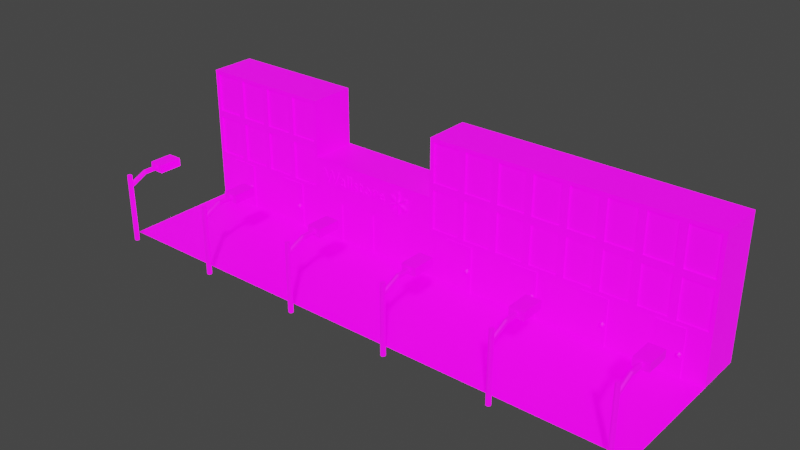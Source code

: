 # Source: Street.blend  (saved by Blender 3.2.14; exported with 4.5.12 LTS)
import bpy
from mathutils import Matrix  # noqa: F401  (used for matrix-valued properties, if any)

bpy.ops.wm.read_factory_settings(use_empty=True)
scene = bpy.context.scene
scene.name = 'Scene'

# ---- collections
col_collection = bpy.data.collections.new('Collection'); scene.collection.children.link(col_collection)

# ---- images (referenced by path relative to the original .blend; pixels are not part of the script)
import os
ASSET_DIR = os.environ.get("B2B_ASSET_DIR", "")  # directory of the original .blend (textures are referenced by path, not embedded)
HERE = os.path.dirname(os.path.abspath(__file__))  # packed textures are extracted next to this script under _unpacked/

def load_image(name, relpath, width, height, colorspace="sRGB"):
    """Load a texture the original file referenced (path relative to the .blend, or extracted next to this script)."""
    p = next((c for c in (os.path.join(HERE, relpath), os.path.join(ASSET_DIR, relpath)) if relpath and os.path.exists(c)), "")
    if p:
        img = bpy.data.images.load(p, check_existing=True)
        img.name = name
    else:  # same state as the original file: an image datablock whose file is absent (Cycles renders it pink)
        img = bpy.data.images.new(name, width, height)
        img.source = "FILE"
        img.filepath = "//" + (relpath or name)
    img.colorspace_settings.name = colorspace
    return img
img_buildings = load_image('Buildings', 'Buildings.png', 1024, 1024, 'sRGB')
img_buildings_e = load_image('Buildings_E', 'Buildings_E.png', 1024, 1024, 'sRGB')

# ---- materials (node trees are filled in below, after node groups)
mat_buildings = bpy.data.materials.new('Buildings')
mat_buildings.use_transparent_shadow = False

# ---- material node trees
mat_buildings.use_nodes = True; mat_buildings.node_tree.nodes.clear()
_N = mat_buildings.node_tree.nodes; _L = mat_buildings.node_tree.links
n0 = _N.new('ShaderNodeBsdfPrincipled'); n0.name = 'Principled BSDF'; n0.location = (10, 300)
n0.distribution = 'GGX'
n0.subsurface_method = 'RANDOM_WALK_SKIN'
n0.inputs[3].default_value = 1.45
n0.inputs[28].default_value = 1.0
n1 = _N.new('ShaderNodeOutputMaterial'); n1.name = 'Material Output'; n1.location = (300, 300)
n2 = _N.new('ShaderNodeTexImage'); n2.name = 'Image Texture'; n2.location = (-280, 275)
n2.image = img_buildings
n2.interpolation = 'Closest'
n3 = _N.new('ShaderNodeTexImage'); n3.name = 'Image Texture.001'; n3.location = (-280, -200)
n3.image = img_buildings_e
_L.new(n0.outputs[0], n1.inputs[0])
_L.new(n2.outputs[0], n0.inputs[0])
_L.new(n3.outputs[0], n0.inputs[27])
n1.is_active_output = True

# ---- world
world_world = bpy.data.worlds.new('World'); scene.world = world_world
world_world.use_nodes = True; world_world.node_tree.nodes.clear()
_N = world_world.node_tree.nodes; _L = world_world.node_tree.links
n0 = _N.new('ShaderNodeOutputWorld'); n0.name = 'World Output'; n0.location = (300, 300)
n1 = _N.new('ShaderNodeBackground'); n1.name = 'Background'; n1.location = (10, 300)
n1.inputs[0].default_value = (0.05088, 0.05088, 0.05088, 1.0)
_L.new(n1.outputs[0], n0.inputs[0])
n0.is_active_output = True
world_world.color = (0.05088, 0.05088, 0.05088)
world_world.use_sun_shadow = False
world_world.sun_shadow_jitter_overblur = 0.0

# ---- meshes
me_cube = bpy.data.meshes.new('Cube')
me_cube.from_pydata([(1.152e-07, 9.0, 0.0), (1.152e-07, 9.0, 12.0), (6.0, 9.0, 0.0), (6.0, 9.0, 12.0), (-5.96e-08, 5.0, 0.0), (-5.96e-08, 5.0, 12.0), (6.0, 5.0, 0.0), (6.0, 5.0, 12.0), (1.152e-07, 9.0, 4.0), (1.152e-07, 9.0, 8.0), (6.0, 9.0, 8.0), (6.0, 9.0, 4.0), (6.0, 5.0, 8.0), (6.0, 5.0, 4.0), (-5.96e-08, 5.0, 8.0), (-5.96e-08, 5.0, 4.0), (3.0, 9.0, 12.0), (3.0, 5.0, 12.0), (3.0, 5.0, 8.0), (2.69, 5.0, 8.31), (2.69, 5.0, 11.69), (0.3102, 5.0, 11.69), (0.3102, 5.0, 8.31), (2.69, 5.0, 4.31), (2.69, 5.0, 7.69), (0.3102, 5.0, 7.69), (0.3102, 5.0, 4.31), (5.69, 5.0, 4.31), (5.69, 5.0, 7.69), (3.31, 5.0, 7.69), (3.31, 5.0, 4.31), (5.69, 5.0, 8.31), (5.69, 5.0, 11.69), (3.31, 5.0, 11.69), (3.31, 5.0, 8.31), (2.69, 5.168, 11.69), (2.69, 5.168, 8.31), (0.3102, 5.168, 8.31), (0.3102, 5.168, 11.69), (2.69, 5.168, 7.69), (2.69, 5.168, 4.31), (0.3102, 5.168, 4.31), (0.3102, 5.168, 7.69), (5.69, 5.168, 7.69), (5.69, 5.168, 4.31), (3.31, 5.168, 4.31), (3.31, 5.168, 7.69), (5.69, 5.168, 11.69), (5.69, 5.168, 8.31), (3.31, 5.168, 8.31), (3.31, 5.168, 11.69), (4.146, 5.0, 0.0), (1.854, 5.0, 0.0), (1.854, 5.0, 4.0), (4.146, 5.0, 4.0), (3.31, 5.0, 4.31), (3.0, 5.0, 5.146), (2.69, 5.0, 4.31), (4.146, 4.889, 0.0), (1.854, 4.889, 0.0), (1.854, 4.889, 4.0), (4.146, 4.889, 4.0), (3.9, 4.8, 1.669), (3.778, 4.633, 1.797), (3.703, 4.864, 1.797), (3.9, 5.007, 1.797), (4.097, 4.864, 1.797), (4.022, 4.633, 1.797), (3.703, 4.736, 2.003), (3.778, 4.967, 2.003), (4.022, 4.967, 2.003), (4.097, 4.736, 2.003), (3.9, 4.593, 2.003), (3.9, 4.8, 2.131)], [], [(10, 3, 7, 12), (26, 23, 40, 41), (14, 5, 1, 9), (52, 53, 15, 4), (17, 16, 1, 5), (4, 15, 8, 0), (15, 14, 9, 8), (15, 53, 57, 23, 26), (27, 28, 43, 44), (2, 11, 13, 6), (11, 10, 12, 13), (22, 19, 36, 37), (7, 3, 16, 17), (6, 13, 54, 51), (23, 24, 39, 40), (18, 17, 20, 19), (17, 5, 21, 20), (5, 14, 22, 21), (14, 18, 19, 22), (18, 14, 25, 24), (14, 15, 26, 25), (18, 56, 55, 30, 29), (13, 12, 28, 27), (12, 18, 29, 28), (55, 54, 13, 27, 30), (57, 56, 18, 24, 23), (12, 7, 32, 31), (7, 17, 33, 32), (17, 18, 34, 33), (18, 12, 31, 34), (36, 35, 38, 37), (40, 39, 42, 41), (44, 43, 46, 45), (48, 47, 50, 49), (31, 32, 47, 48), (20, 21, 38, 35), (30, 27, 44, 45), (24, 25, 42, 39), (34, 31, 48, 49), (21, 22, 37, 38), (28, 29, 46, 43), (25, 26, 41, 42), (32, 33, 50, 47), (29, 30, 45, 46), (33, 34, 49, 50), (19, 20, 35, 36), (53, 54, 55, 56, 57), (54, 53, 60, 61), (60, 59, 58, 61), (51, 54, 61, 58), (52, 51, 58, 59), (53, 52, 59, 60), (62, 63, 64), (63, 62, 67), (62, 64, 65), (62, 65, 66), (62, 66, 67), (63, 67, 72), (64, 63, 68), (65, 64, 69), (66, 65, 70), (67, 66, 71), (63, 72, 68), (64, 68, 69), (65, 69, 70), (66, 70, 71), (67, 71, 72), (68, 72, 73), (69, 68, 73), (70, 69, 73), (71, 70, 73), (72, 71, 73)])
_uv = me_cube.uv_layers.new(name='UVMap')
_uv.uv.foreach_set('vector', [0.2221, 0.1333, 0.2221, 0.1828, 0.1725, 0.1828, 0.1725, 0.1333, 0.1106, 0.1828, 0.1106, 0.2123, 0.1085, 0.2123, 0.1085, 0.1828, 0.0981, 0.1333, 0.0981, 0.1828, 0.04851, 0.1828, 0.04851, 0.1333, 0.1211, 0.03409, 0.1211, 0.08367, 0.0981, 0.08367, 0.0981, 0.03409, 0.0981, 0.22, 0.04851, 0.22, 0.04851, 0.1828, 0.0981, 0.1828, 0.0981, 0.03409, 0.0981, 0.08367, 0.04851, 0.08367, 0.04851, 0.03409, 0.0981, 0.08367, 0.0981, 0.1333, 0.04851, 0.1333, 0.04851, 0.08367, 0.0981, 0.08367, 0.1211, 0.08367, 0.1314, 0.08751, 0.1314, 0.08751, 0.1019, 0.08751, 0.2241, 0.07598, 0.2241, 0.1179, 0.2221, 0.1179, 0.2221, 0.07598, 0.2221, 0.03409, 0.2221, 0.08367, 0.1725, 0.08367, 0.1725, 0.03409, 0.2221, 0.08367, 0.2221, 0.1333, 0.1725, 0.1333, 0.1725, 0.08367, 0.1085, 0.1828, 0.1085, 0.2123, 0.1064, 0.2123, 0.1064, 0.1828, 0.0981, 0.2572, 0.04851, 0.2572, 0.04851, 0.22, 0.0981, 0.22, 0.1725, 0.03409, 0.1725, 0.08367, 0.1495, 0.08367, 0.1495, 0.03409, 0.2241, 0.1598, 0.2241, 0.2017, 0.2221, 0.2017, 0.2221, 0.1598, 0.1353, 0.1333, 0.1353, 0.1828, 0.1314, 0.179, 0.1314, 0.1371, 0.1353, 0.1828, 0.0981, 0.1828, 0.1019, 0.179, 0.1314, 0.179, 0.0981, 0.1828, 0.0981, 0.1333, 0.1019, 0.1371, 0.1019, 0.179, 0.0981, 0.1333, 0.1353, 0.1333, 0.1314, 0.1371, 0.1019, 0.1371, 0.1353, 0.1333, 0.0981, 0.1333, 0.1019, 0.1294, 0.1314, 0.1294, 0.0981, 0.1333, 0.0981, 0.08367, 0.1019, 0.08751, 0.1019, 0.1294, 0.1353, 0.1333, 0.1353, 0.09787, 0.1391, 0.08751, 0.1391, 0.08751, 0.1391, 0.1294, 0.1725, 0.08367, 0.1725, 0.1333, 0.1686, 0.1294, 0.1686, 0.08751, 0.1725, 0.1333, 0.1353, 0.1333, 0.1391, 0.1294, 0.1686, 0.1294, 0.1391, 0.08751, 0.1495, 0.08367, 0.1725, 0.08367, 0.1686, 0.08751, 0.1391, 0.08751, 0.1314, 0.08751, 0.1353, 0.09787, 0.1353, 0.1333, 0.1314, 0.1294, 0.1314, 0.08751, 0.1725, 0.1333, 0.1725, 0.1828, 0.1686, 0.179, 0.1686, 0.1371, 0.1725, 0.1828, 0.1353, 0.1828, 0.1391, 0.179, 0.1686, 0.179, 0.1353, 0.1828, 0.1353, 0.1333, 0.1391, 0.1371, 0.1391, 0.179, 0.1353, 0.1333, 0.1725, 0.1333, 0.1686, 0.1371, 0.1391, 0.1371, 0.285, 0.3737, 0.33, 0.3737, 0.33, 0.437, 0.285, 0.437, 0.2317, 0.3737, 0.2767, 0.3737, 0.2767, 0.437, 0.2317, 0.437, 0.2317, 0.2937, 0.2767, 0.2937, 0.2767, 0.3571, 0.2317, 0.3571, 0.285, 0.2937, 0.33, 0.2937, 0.33, 0.3571, 0.285, 0.3571, 0.2262, 0.03409, 0.2262, 0.07598, 0.2241, 0.07598, 0.2241, 0.03409, 0.1023, 0.1828, 0.1023, 0.2123, 0.1002, 0.2123, 0.1002, 0.1828, 0.1126, 0.1828, 0.1126, 0.2123, 0.1106, 0.2123, 0.1106, 0.1828, 0.1002, 0.1828, 0.1002, 0.2123, 0.0981, 0.2123, 0.0981, 0.1828, 0.1147, 0.1828, 0.1147, 0.2123, 0.1126, 0.2123, 0.1126, 0.1828, 0.2241, 0.2017, 0.2241, 0.1598, 0.2262, 0.1598, 0.2262, 0.2017, 0.1043, 0.1828, 0.1043, 0.2123, 0.1023, 0.2123, 0.1023, 0.1828, 0.2241, 0.1179, 0.2241, 0.07598, 0.2262, 0.07598, 0.2262, 0.1179, 0.1064, 0.1828, 0.1064, 0.2123, 0.1043, 0.2123, 0.1043, 0.1828, 0.2221, 0.1598, 0.2221, 0.1179, 0.2241, 0.1179, 0.2241, 0.1598, 0.2221, 0.07598, 0.2221, 0.03409, 0.2241, 0.03409, 0.2241, 0.07598, 0.2262, 0.1179, 0.2262, 0.1598, 0.2241, 0.1598, 0.2241, 0.1179, 0.1211, 0.08367, 0.1495, 0.08367, 0.1391, 0.08751, 0.1353, 0.09787, 0.1314, 0.08751, 0.1527, 0.3756, 0.1527, 0.2899, 0.1569, 0.2899, 0.1569, 0.3756, 0.05465, 0.4394, 0.05465, 0.2899, 0.1403, 0.2899, 0.1403, 0.4394, 0.1444, 0.2899, 0.1444, 0.4394, 0.1403, 0.4394, 0.1403, 0.2899, 0.1486, 0.3756, 0.1486, 0.2899, 0.1527, 0.2899, 0.1527, 0.3756, 0.1444, 0.4394, 0.1444, 0.2899, 0.1486, 0.2899, 0.1486, 0.4394, 0.326, 0.03526, 0.3371, 0.05438, 0.315, 0.05438, 0.3371, 0.05438, 0.3481, 0.03526, 0.3591, 0.05438, 0.4143, 0.03526, 0.4254, 0.05438, 0.4033, 0.05438, 0.3922, 0.03526, 0.4033, 0.05438, 0.3812, 0.05438, 0.3702, 0.03526, 0.3812, 0.05438, 0.3591, 0.05438, 0.3371, 0.05438, 0.3591, 0.05438, 0.3481, 0.07349, 0.315, 0.05438, 0.3371, 0.05438, 0.326, 0.07349, 0.4033, 0.05438, 0.4254, 0.05438, 0.4143, 0.07349, 0.3812, 0.05438, 0.4033, 0.05438, 0.3922, 0.07349, 0.3591, 0.05438, 0.3812, 0.05438, 0.3702, 0.07349, 0.3371, 0.05438, 0.3481, 0.07349, 0.326, 0.07349, 0.315, 0.05438, 0.326, 0.07349, 0.304, 0.07349, 0.4033, 0.05438, 0.4143, 0.07349, 0.3922, 0.07349, 0.3812, 0.05438, 0.3922, 0.07349, 0.3702, 0.07349, 0.3591, 0.05438, 0.3702, 0.07349, 0.3481, 0.07349, 0.326, 0.07349, 0.3481, 0.07349, 0.3371, 0.09261, 0.304, 0.07349, 0.326, 0.07349, 0.315, 0.09261, 0.3922, 0.07349, 0.4143, 0.07349, 0.4033, 0.09261, 0.3702, 0.07349, 0.3922, 0.07349, 0.3812, 0.09261, 0.3481, 0.07349, 0.3702, 0.07349, 0.3591, 0.09261])
me_cube.materials.append(mat_buildings)
me_cube.update()
me_cube_003 = bpy.data.meshes.new('Cube.003')
me_cube_003.from_pydata([(-12.0, 5.0, 0.0), (-12.0, 5.0, 7.0), (-12.0, 9.0, 0.0), (-12.0, 9.0, 7.0), (0.0, 5.0, 0.0), (0.0, 5.0, 7.0), (0.0, 9.0, 7.0), (-12.0, 5.0, 3.5), (-12.0, 9.0, 3.5), (0.0, 5.0, 3.5), (-8.0, 9.0, 7.0), (-4.0, 9.0, 7.0), (-4.0, 5.0, 7.0), (-8.0, 5.0, 7.0), (-6.081, 5.0, 0.0), (-9.344, 5.0, 0.0), (-2.656, 5.0, 0.0), (-5.919, 5.0, 0.0), (-5.919, 5.0, 3.5), (-2.656, 5.0, 3.5), (-4.0, 5.0, 5.419), (-9.344, 5.0, 3.5), (-6.081, 5.0, 3.5), (-8.0, 5.0, 5.419), (-6.081, 5.096, 0.0), (-9.344, 5.096, 0.0), (-2.656, 5.096, 0.0), (-5.919, 5.096, 0.0), (-5.919, 5.096, 3.5), (-2.656, 5.096, 3.5), (-9.344, 5.096, 3.5), (-6.081, 5.096, 3.5)], [], [(7, 1, 3, 8), (9, 5, 12, 20, 19), (10, 3, 1, 13), (0, 7, 8, 2), (15, 21, 7, 0), (6, 11, 12, 5), (11, 10, 13, 12), (17, 18, 22, 14), (4, 9, 19, 16), (18, 20, 12, 13, 23, 22), (21, 23, 13, 1, 7), (18, 19, 20), (21, 22, 23), (21, 15, 25, 30), (19, 18, 28, 29), (28, 27, 26, 29), (30, 25, 24, 31), (18, 17, 27, 28), (15, 14, 24, 25), (22, 21, 30, 31), (14, 22, 31, 24), (17, 16, 26, 27), (16, 19, 29, 26)])
_uv = me_cube_003.uv_layers.new(name='UVMap')
_uv.uv.foreach_set('vector', [0.2523, 0.84, 0.2523, 0.8857, 0.2, 0.8857, 0.2, 0.84, 0.1021, 0.951, 0.05633, 0.951, 0.05633, 0.8988, 0.07699, 0.8988, 0.1021, 0.9163, 0.2, 0.8988, 0.2, 0.951, 0.1478, 0.951, 0.1478, 0.8988, 0.2523, 0.7943, 0.2523, 0.84, 0.2, 0.84, 0.2, 0.7943, 0.1478, 0.829, 0.1021, 0.829, 0.1021, 0.7943, 0.1478, 0.7943, 0.2, 0.7943, 0.2, 0.8465, 0.1478, 0.8465, 0.1478, 0.7943, 0.2, 0.8465, 0.2, 0.8988, 0.1478, 0.8988, 0.1478, 0.8465, 0.1478, 0.8737, 0.1021, 0.8737, 0.1021, 0.8716, 0.1478, 0.8716, 0.1478, 0.951, 0.1021, 0.951, 0.1021, 0.9163, 0.1478, 0.9163, 0.1021, 0.8737, 0.07699, 0.8988, 0.05633, 0.8988, 0.05633, 0.8465, 0.07699, 0.8465, 0.1021, 0.8716, 0.1021, 0.829, 0.07699, 0.8465, 0.05633, 0.8465, 0.05633, 0.7943, 0.1021, 0.7943, 0.1021, 0.8737, 0.1021, 0.9163, 0.07699, 0.8988, 0.1021, 0.829, 0.1021, 0.8716, 0.07699, 0.8465, 0.2, 0.9314, 0.2, 0.8857, 0.2013, 0.8857, 0.2013, 0.9314, 0.205, 0.9283, 0.205, 0.8857, 0.2063, 0.8857, 0.2063, 0.9283, 0.4043, 0.8792, 0.2793, 0.8792, 0.2793, 0.7992, 0.4043, 0.7992, 0.4043, 0.9625, 0.2793, 0.9625, 0.2793, 0.8826, 0.4043, 0.8826, 0.2025, 0.9314, 0.2025, 0.8857, 0.2038, 0.8857, 0.2038, 0.9314, 0.2088, 0.9283, 0.2088, 0.8857, 0.21, 0.8857, 0.21, 0.9283, 0.2075, 0.9283, 0.2075, 0.8857, 0.2088, 0.8857, 0.2088, 0.9283, 0.2025, 0.8857, 0.2025, 0.9314, 0.2013, 0.9314, 0.2013, 0.8857, 0.2063, 0.9283, 0.2063, 0.8857, 0.2075, 0.8857, 0.2075, 0.9283, 0.205, 0.8857, 0.205, 0.9314, 0.2038, 0.9314, 0.2038, 0.8857])
me_cube_003.materials.append(mat_buildings)
me_cube_003.update()
me_text_002 = bpy.data.meshes.new('Text.002')
me_text_002.from_pydata([(-2.967, 3.117, -2.977), (-3.185, 3.356, -2.977), (-2.975, 3.584, -2.977), (-2.78, 3.337, -2.977), (-3.096, 3.337, -2.977), (-2.945, 3.202, -2.977), (-2.788, 3.256, -2.977), (-2.788, 3.17, -2.977), (-2.973, 3.507, -2.977), (-3.094, 3.396, -2.977), (-2.868, 3.396, -2.977), (-3.464, 3.472, -2.977), (-3.462, 3.472, -2.977), (-3.332, 3.584, -2.977), (-3.225, 3.532, -2.977), (-3.272, 3.455, -2.977), (-3.355, 3.499, -2.977), (-3.464, 3.361, -2.977), (-3.464, 3.126, -2.977), (-3.553, 3.126, -2.977), (-3.553, 3.575, -2.977), (-3.464, 3.575, -2.977), (-3.901, 3.117, -2.977), (-4.138, 3.355, -2.977), (-3.901, 3.584, -2.977), (-3.658, 3.355, -2.977), (-3.902, 3.197, -2.977), (-3.749, 3.354, -2.977), (-3.902, 3.504, -2.977), (-4.047, 3.355, -2.977), (-4.198, 3.575, -2.977), (-4.198, 3.495, -2.977), (-4.34, 3.495, -2.977), (-4.34, 3.265, -2.977), (-4.276, 3.197, -2.977), (-4.175, 3.23, -2.977), (-4.175, 3.147, -2.977), (-4.283, 3.117, -2.977), (-4.429, 3.258, -2.977), (-4.429, 3.495, -2.977), (-4.507, 3.495, -2.977), (-4.507, 3.505, -2.977), (-4.34, 3.668, -2.977), (-4.34, 3.575, -2.977), (-4.698, 3.506, -2.977), (-4.757, 3.465, -2.977), (-4.648, 3.375, -2.977), (-4.547, 3.249, -2.977), (-4.695, 3.117, -2.977), (-4.851, 3.158, -2.977), (-4.851, 3.254, -2.977), (-4.704, 3.195, -2.977), (-4.638, 3.246, -2.977), (-4.848, 3.462, -2.977), (-4.7, 3.584, -2.977), (-4.568, 3.547, -2.977), (-4.568, 3.459, -2.977), (-5.046, 3.126, -2.977), (-5.046, 3.808, -2.977), (-4.957, 3.808, -2.977), (-4.957, 3.126, -2.977), (-5.265, 3.126, -2.977), (-5.265, 3.808, -2.977), (-5.176, 3.808, -2.977), (-5.176, 3.126, -2.977), (-5.432, 3.117, -2.977), (-5.5, 3.163, -2.977), (-5.621, 3.117, -2.977), (-5.731, 3.227, -2.977), (-5.578, 3.369, -2.977), (-5.499, 3.397, -2.977), (-5.499, 3.421, -2.977), (-5.58, 3.5, -2.977), (-5.722, 3.426, -2.977), (-5.722, 3.523, -2.977), (-5.573, 3.584, -2.977), (-5.41, 3.436, -2.977), (-5.41, 3.205, -2.977), (-5.393, 3.182, -2.977), (-5.346, 3.206, -2.977), (-5.346, 3.152, -2.977), (-5.641, 3.243, -2.977), (-5.577, 3.18, -2.977), (-5.499, 3.217, -2.977), (-5.499, 3.348, -2.977), (-6.054, 3.12, -2.977), (-6.278, 3.678, -2.977), (-6.504, 3.12, -2.977), (-6.523, 3.12, -2.977), (-6.799, 3.808, -2.977), (-6.701, 3.808, -2.977), (-6.513, 3.338, -2.977), (-6.324, 3.808, -2.977), (-6.231, 3.808, -2.977), (-6.041, 3.338, -2.977), (-5.855, 3.808, -2.977), (-5.758, 3.808, -2.977), (-6.035, 3.12, -2.977), (-6.054, 3.12, -3.077), (-6.054, 3.12, -2.977), (-6.278, 3.678, -3.077), (-6.278, 3.678, -2.977), (-6.504, 3.12, -3.077), (-6.504, 3.12, -2.977), (-6.523, 3.12, -3.077), (-6.523, 3.12, -2.977), (-6.799, 3.808, -3.077), (-6.799, 3.808, -2.977), (-6.701, 3.808, -3.077), (-6.701, 3.808, -2.977), (-6.513, 3.338, -3.077), (-6.513, 3.338, -2.977), (-6.324, 3.808, -3.077), (-6.324, 3.808, -2.977), (-6.231, 3.808, -3.077), (-6.231, 3.808, -2.977), (-6.041, 3.338, -3.077), (-6.041, 3.338, -2.977), (-5.855, 3.808, -3.077), (-5.855, 3.808, -2.977), (-5.758, 3.808, -3.077), (-5.758, 3.808, -2.977), (-6.035, 3.12, -3.077), (-6.035, 3.12, -2.977), (-5.432, 3.117, -3.077), (-5.432, 3.117, -2.977), (-5.5, 3.163, -3.077), (-5.5, 3.163, -2.977), (-5.621, 3.117, -3.077), (-5.621, 3.117, -2.977), (-5.731, 3.227, -3.077), (-5.731, 3.227, -2.977), (-5.578, 3.369, -3.077), (-5.578, 3.369, -2.977), (-5.499, 3.397, -3.077), (-5.499, 3.397, -2.977), (-5.499, 3.421, -3.077), (-5.499, 3.421, -2.977), (-5.58, 3.5, -3.077), (-5.58, 3.5, -2.977), (-5.722, 3.426, -3.077), (-5.722, 3.426, -2.977), (-5.722, 3.523, -3.077), (-5.722, 3.523, -2.977), (-5.573, 3.584, -3.077), (-5.573, 3.584, -2.977), (-5.41, 3.436, -3.077), (-5.41, 3.436, -2.977), (-5.41, 3.205, -3.077), (-5.41, 3.205, -2.977), (-5.393, 3.182, -3.077), (-5.393, 3.182, -2.977), (-5.346, 3.206, -3.077), (-5.346, 3.206, -2.977), (-5.346, 3.152, -3.077), (-5.346, 3.152, -2.977), (-5.641, 3.243, -3.077), (-5.641, 3.243, -2.977), (-5.577, 3.18, -3.077), (-5.577, 3.18, -2.977), (-5.499, 3.217, -3.077), (-5.499, 3.217, -2.977), (-5.499, 3.348, -3.077), (-5.499, 3.348, -2.977), (-5.265, 3.126, -3.077), (-5.265, 3.126, -2.977), (-5.265, 3.808, -3.077), (-5.265, 3.808, -2.977), (-5.176, 3.808, -3.077), (-5.176, 3.808, -2.977), (-5.176, 3.126, -3.077), (-5.176, 3.126, -2.977), (-5.046, 3.126, -3.077), (-5.046, 3.126, -2.977), (-5.046, 3.808, -3.077), (-5.046, 3.808, -2.977), (-4.957, 3.808, -3.077), (-4.957, 3.808, -2.977), (-4.957, 3.126, -3.077), (-4.957, 3.126, -2.977), (-4.698, 3.506, -3.077), (-4.698, 3.506, -2.977), (-4.757, 3.465, -3.077), (-4.757, 3.465, -2.977), (-4.648, 3.375, -3.077), (-4.648, 3.375, -2.977), (-4.547, 3.249, -3.077), (-4.547, 3.249, -2.977), (-4.695, 3.117, -3.077), (-4.695, 3.117, -2.977), (-4.851, 3.158, -3.077), (-4.851, 3.158, -2.977), (-4.851, 3.254, -3.077), (-4.851, 3.254, -2.977), (-4.704, 3.195, -3.077), (-4.704, 3.195, -2.977), (-4.638, 3.246, -3.077), (-4.638, 3.246, -2.977), (-4.848, 3.462, -3.077), (-4.848, 3.462, -2.977), (-4.7, 3.584, -3.077), (-4.7, 3.584, -2.977), (-4.568, 3.547, -3.077), (-4.568, 3.547, -2.977), (-4.568, 3.459, -3.077), (-4.568, 3.459, -2.977), (-4.198, 3.575, -3.077), (-4.198, 3.575, -2.977), (-4.198, 3.495, -3.077), (-4.198, 3.495, -2.977), (-4.34, 3.495, -3.077), (-4.34, 3.495, -2.977), (-4.34, 3.265, -3.077), (-4.34, 3.265, -2.977), (-4.276, 3.197, -3.077), (-4.276, 3.197, -2.977), (-4.175, 3.23, -3.077), (-4.175, 3.23, -2.977), (-4.175, 3.147, -3.077), (-4.175, 3.147, -2.977), (-4.283, 3.117, -3.077), (-4.283, 3.117, -2.977), (-4.429, 3.258, -3.077), (-4.429, 3.258, -2.977), (-4.429, 3.495, -3.077), (-4.429, 3.495, -2.977), (-4.507, 3.495, -3.077), (-4.507, 3.495, -2.977), (-4.507, 3.505, -3.077), (-4.507, 3.505, -2.977), (-4.34, 3.668, -3.077), (-4.34, 3.668, -2.977), (-4.34, 3.575, -3.077), (-4.34, 3.575, -2.977), (-3.901, 3.117, -3.077), (-3.901, 3.117, -2.977), (-4.138, 3.355, -3.077), (-4.138, 3.355, -2.977), (-3.901, 3.584, -3.077), (-3.901, 3.584, -2.977), (-3.658, 3.355, -3.077), (-3.658, 3.355, -2.977), (-3.902, 3.197, -3.077), (-3.902, 3.197, -2.977), (-3.749, 3.354, -3.077), (-3.749, 3.354, -2.977), (-3.902, 3.504, -3.077), (-3.902, 3.504, -2.977), (-4.047, 3.355, -3.077), (-4.047, 3.355, -2.977), (-3.464, 3.472, -3.077), (-3.464, 3.472, -2.977), (-3.462, 3.472, -3.077), (-3.462, 3.472, -2.977), (-3.332, 3.584, -3.077), (-3.332, 3.584, -2.977), (-3.225, 3.532, -3.077), (-3.225, 3.532, -2.977), (-3.272, 3.455, -3.077), (-3.272, 3.455, -2.977), (-3.355, 3.499, -3.077), (-3.355, 3.499, -2.977), (-3.464, 3.361, -3.077), (-3.464, 3.361, -2.977), (-3.464, 3.126, -3.077), (-3.464, 3.126, -2.977), (-3.553, 3.126, -3.077), (-3.553, 3.126, -2.977), (-3.553, 3.575, -3.077), (-3.553, 3.575, -2.977), (-3.464, 3.575, -3.077), (-3.464, 3.575, -2.977), (-2.967, 3.117, -3.077), (-2.967, 3.117, -2.977), (-3.185, 3.356, -3.077), (-3.185, 3.356, -2.977), (-2.975, 3.584, -3.077), (-2.975, 3.584, -2.977), (-2.78, 3.337, -3.077), (-2.78, 3.337, -2.977), (-3.096, 3.337, -3.077), (-3.096, 3.337, -2.977), (-2.945, 3.202, -3.077), (-2.945, 3.202, -2.977), (-2.788, 3.256, -3.077), (-2.788, 3.256, -2.977), (-2.788, 3.17, -3.077), (-2.788, 3.17, -2.977), (-2.973, 3.507, -3.077), (-2.973, 3.507, -2.977), (-3.094, 3.396, -3.077), (-3.094, 3.396, -2.977), (-2.868, 3.396, -3.077), (-2.868, 3.396, -2.977)], [], [(1, 8, 2), (8, 3, 2), (1, 9, 8), (10, 3, 8), (1, 10, 9), (1, 3, 10), (0, 4, 1), (4, 3, 1), (0, 5, 4), (5, 7, 6), (0, 7, 5), (12, 14, 13), (19, 21, 20), (19, 11, 21), (12, 16, 14), (16, 15, 14), (12, 17, 16), (19, 12, 11), (19, 17, 12), (19, 18, 17), (23, 28, 24), (28, 25, 24), (23, 29, 28), (27, 25, 28), (22, 29, 23), (22, 26, 29), (27, 22, 25), (26, 22, 27), (41, 43, 42), (41, 30, 43), (41, 31, 30), (40, 31, 41), (39, 31, 40), (38, 32, 39), (32, 31, 39), (38, 33, 32), (38, 34, 33), (37, 34, 38), (34, 36, 35), (37, 36, 34), (53, 55, 54), (53, 44, 55), (44, 56, 55), (53, 45, 44), (53, 46, 45), (52, 46, 53), (52, 47, 46), (49, 51, 50), (52, 48, 47), (51, 48, 52), (49, 48, 51), (57, 59, 58), (57, 60, 59), (61, 63, 62), (61, 64, 63), (74, 72, 75), (72, 76, 75), (73, 72, 74), (71, 76, 72), (71, 77, 76), (70, 77, 71), (69, 84, 70), (84, 77, 70), (68, 84, 69), (68, 81, 84), (83, 77, 84), (68, 82, 81), (67, 82, 68), (82, 77, 83), (78, 80, 79), (82, 78, 77), (82, 80, 78), (67, 66, 82), (66, 80, 82), (65, 80, 66), (88, 90, 89), (88, 91, 90), (91, 93, 92), (91, 86, 93), (86, 94, 93), (94, 96, 95), (94, 97, 96), (91, 87, 86), (85, 94, 86), (88, 87, 91), (85, 97, 94), (99, 101, 100, 98), (101, 103, 102, 100), (103, 105, 104, 102), (105, 107, 106, 104), (107, 109, 108, 106), (109, 111, 110, 108), (111, 113, 112, 110), (113, 115, 114, 112), (115, 117, 116, 114), (117, 119, 118, 116), (119, 121, 120, 118), (121, 123, 122, 120), (123, 99, 98, 122), (125, 127, 126, 124), (127, 129, 128, 126), (129, 131, 130, 128), (131, 133, 132, 130), (133, 135, 134, 132), (135, 137, 136, 134), (137, 139, 138, 136), (139, 141, 140, 138), (141, 143, 142, 140), (143, 145, 144, 142), (145, 147, 146, 144), (147, 149, 148, 146), (149, 151, 150, 148), (151, 153, 152, 150), (153, 155, 154, 152), (155, 125, 124, 154), (157, 159, 158, 156), (159, 161, 160, 158), (161, 163, 162, 160), (163, 157, 156, 162), (165, 167, 166, 164), (167, 169, 168, 166), (169, 171, 170, 168), (171, 165, 164, 170), (173, 175, 174, 172), (175, 177, 176, 174), (177, 179, 178, 176), (179, 173, 172, 178), (181, 183, 182, 180), (183, 185, 184, 182), (185, 187, 186, 184), (187, 189, 188, 186), (189, 191, 190, 188), (191, 193, 192, 190), (193, 195, 194, 192), (195, 197, 196, 194), (197, 199, 198, 196), (199, 201, 200, 198), (201, 203, 202, 200), (203, 205, 204, 202), (205, 181, 180, 204), (207, 209, 208, 206), (209, 211, 210, 208), (211, 213, 212, 210), (213, 215, 214, 212), (215, 217, 216, 214), (217, 219, 218, 216), (219, 221, 220, 218), (221, 223, 222, 220), (223, 225, 224, 222), (225, 227, 226, 224), (227, 229, 228, 226), (229, 231, 230, 228), (231, 233, 232, 230), (233, 207, 206, 232), (235, 237, 236, 234), (237, 239, 238, 236), (239, 241, 240, 238), (241, 235, 234, 240), (243, 245, 244, 242), (245, 247, 246, 244), (247, 249, 248, 246), (249, 243, 242, 248), (251, 253, 252, 250), (253, 255, 254, 252), (255, 257, 256, 254), (257, 259, 258, 256), (259, 261, 260, 258), (261, 263, 262, 260), (263, 265, 264, 262), (265, 267, 266, 264), (267, 269, 268, 266), (269, 271, 270, 268), (271, 251, 250, 270), (273, 275, 274, 272), (275, 277, 276, 274), (277, 279, 278, 276), (279, 281, 280, 278), (281, 283, 282, 280), (283, 285, 284, 282), (285, 287, 286, 284), (287, 273, 272, 286), (289, 291, 290, 288), (291, 293, 292, 290), (293, 289, 288, 292)])
me_text_002.polygons.foreach_set('use_smooth', [0, 0, 0, 0, 0, 0, 0, 0, 0, 0, 0, 0, 0, 0, 0, 0, 0, 0, 0, 0, 0, 0, 0, 0, 0, 0, 0, 0, 0, 0, 0, 0, 0, 0, 0, 0, 0, 0, 0, 0, 0, 0, 0, 0, 0, 0, 0, 0, 0, 0, 0, 0, 0, 0, 0, 0, 0, 0, 0, 0, 0, 0, 0, 0, 0, 0, 0, 0, 0, 0, 0, 0, 0, 0, 0, 0, 0, 0, 0, 0, 0, 0, 0, 0, 0, 0, 1, 1, 1, 1, 1, 1, 1, 1, 1, 1, 1, 1, 1, 1, 1, 1, 1, 1, 1, 1, 1, 1, 1, 1, 1, 1, 1, 1, 1, 1, 1, 1, 1, 1, 1, 1, 1, 1, 1, 1, 1, 1, 1, 1, 1, 1, 1, 1, 1, 1, 1, 1, 1, 1, 1, 1, 1, 1, 1, 1, 1, 1, 1, 1, 1, 1, 1, 1, 1, 1, 1, 1, 1, 1, 1, 1, 1, 1, 1, 1, 1, 1, 1, 1, 1, 1, 1, 1, 1, 1, 1, 1, 1, 1, 1, 1, 1, 1])
_uv = me_text_002.uv_layers.new(name='UVMap')
_uv.uv.foreach_set('vector', [0.71, 0.825, 0.78, 0.825, 0.72, 0.825, 0.78, 0.825, 0.73, 0.825, 0.72, 0.825, 0.71, 0.825, 0.79, 0.825, 0.78, 0.825, 0.8, 0.825, 0.73, 0.825, 0.78, 0.825, 0.71, 0.825, 0.8, 0.825, 0.79, 0.825, 0.71, 0.825, 0.73, 0.825, 0.8, 0.825, 0.7, 0.825, 0.74, 0.825, 0.71, 0.825, 0.74, 0.825, 0.73, 0.825, 0.71, 0.825, 0.7, 0.825, 0.75, 0.825, 0.74, 0.825, 0.75, 0.825, 0.77, 0.825, 0.76, 0.825, 0.7, 0.825, 0.77, 0.825, 0.75, 0.825, 0.71, 0.825, 0.73, 0.825, 0.72, 0.825, 0.78, 0.825, 0.8, 0.825, 0.79, 0.825, 0.78, 0.825, 0.7, 0.825, 0.8, 0.825, 0.71, 0.825, 0.75, 0.825, 0.73, 0.825, 0.75, 0.825, 0.74, 0.825, 0.73, 0.825, 0.71, 0.825, 0.76, 0.825, 0.75, 0.825, 0.78, 0.825, 0.71, 0.825, 0.7, 0.825, 0.78, 0.825, 0.76, 0.825, 0.71, 0.825, 0.78, 0.825, 0.77, 0.825, 0.76, 0.825, 0.7143, 0.825, 0.7857, 0.825, 0.7286, 0.825, 0.7857, 0.825, 0.7429, 0.825, 0.7286, 0.825, 0.7143, 0.825, 0.8, 0.825, 0.7857, 0.825, 0.7714, 0.825, 0.7429, 0.825, 0.7857, 0.825, 0.7, 0.825, 0.8, 0.825, 0.7143, 0.825, 0.7, 0.825, 0.7571, 0.825, 0.8, 0.825, 0.7714, 0.825, 0.7, 0.825, 0.7429, 0.825, 0.7571, 0.825, 0.7, 0.825, 0.7714, 0.825, 0.7846, 0.825, 0.8, 0.825, 0.7923, 0.825, 0.7846, 0.825, 0.7, 0.825, 0.8, 0.825, 0.7846, 0.825, 0.7077, 0.825, 0.7, 0.825, 0.7769, 0.825, 0.7077, 0.825, 0.7846, 0.825, 0.7692, 0.825, 0.7077, 0.825, 0.7769, 0.825, 0.7615, 0.825, 0.7154, 0.825, 0.7692, 0.825, 0.7154, 0.825, 0.7077, 0.825, 0.7692, 0.825, 0.7615, 0.825, 0.7231, 0.825, 0.7154, 0.825, 0.7615, 0.825, 0.7308, 0.825, 0.7231, 0.825, 0.7538, 0.825, 0.7308, 0.825, 0.7615, 0.825, 0.7308, 0.825, 0.7462, 0.825, 0.7385, 0.825, 0.7538, 0.825, 0.7462, 0.825, 0.7308, 0.825, 0.775, 0.825, 0.7917, 0.825, 0.7833, 0.825, 0.775, 0.825, 0.7, 0.825, 0.7917, 0.825, 0.7, 0.825, 0.8, 0.825, 0.7917, 0.825, 0.775, 0.825, 0.7083, 0.825, 0.7, 0.825, 0.775, 0.825, 0.7167, 0.825, 0.7083, 0.825, 0.7667, 0.825, 0.7167, 0.825, 0.775, 0.825, 0.7667, 0.825, 0.725, 0.825, 0.7167, 0.825, 0.7417, 0.825, 0.7583, 0.825, 0.75, 0.825, 0.7667, 0.825, 0.7333, 0.825, 0.725, 0.825, 0.7583, 0.825, 0.7333, 0.825, 0.7667, 0.825, 0.7417, 0.825, 0.7333, 0.825, 0.7583, 0.825, 0.7, 0.825, 0.7667, 0.825, 0.7333, 0.825, 0.7, 0.825, 0.8, 0.825, 0.7667, 0.825, 0.7, 0.825, 0.7667, 0.825, 0.7333, 0.825, 0.7, 0.825, 0.8, 0.825, 0.7667, 0.825, 0.7474, 0.825, 0.7368, 0.825, 0.7526, 0.825, 0.7368, 0.825, 0.7579, 0.825, 0.7526, 0.825, 0.7421, 0.825, 0.7368, 0.825, 0.7474, 0.825, 0.7316, 0.825, 0.7579, 0.825, 0.7368, 0.825, 0.7316, 0.825, 0.7632, 0.825, 0.7579, 0.825, 0.7263, 0.825, 0.7632, 0.825, 0.7316, 0.825, 0.7211, 0.825, 0.8, 0.825, 0.7263, 0.825, 0.8, 0.825, 0.7632, 0.825, 0.7263, 0.825, 0.7158, 0.825, 0.8, 0.825, 0.7211, 0.825, 0.7158, 0.825, 0.7842, 0.825, 0.8, 0.825, 0.7947, 0.825, 0.7632, 0.825, 0.8, 0.825, 0.7158, 0.825, 0.7895, 0.825, 0.7842, 0.825, 0.7105, 0.825, 0.7895, 0.825, 0.7158, 0.825, 0.7895, 0.825, 0.7632, 0.825, 0.7947, 0.825, 0.7684, 0.825, 0.7789, 0.825, 0.7737, 0.825, 0.7895, 0.825, 0.7684, 0.825, 0.7632, 0.825, 0.7895, 0.825, 0.7789, 0.825, 0.7684, 0.825, 0.7105, 0.825, 0.7053, 0.825, 0.7895, 0.825, 0.7053, 0.825, 0.7789, 0.825, 0.7895, 0.825, 0.7, 0.825, 0.7789, 0.825, 0.7053, 0.825, 0.725, 0.825, 0.7417, 0.825, 0.7333, 0.825, 0.725, 0.825, 0.75, 0.825, 0.7417, 0.825, 0.75, 0.825, 0.7667, 0.825, 0.7583, 0.825, 0.75, 0.825, 0.7083, 0.825, 0.7667, 0.825, 0.7083, 0.825, 0.775, 0.825, 0.7667, 0.825, 0.775, 0.825, 0.7917, 0.825, 0.7833, 0.825, 0.775, 0.825, 0.8, 0.825, 0.7917, 0.825, 0.75, 0.825, 0.7167, 0.825, 0.7083, 0.825, 0.7, 0.825, 0.775, 0.825, 0.7083, 0.825, 0.725, 0.825, 0.7167, 0.825, 0.75, 0.825, 0.7, 0.825, 0.8, 0.825, 0.775, 0.825, 0.7, 0.925, 0.7077, 0.925, 0.7077, 0.825, 0.7, 0.825, 0.7077, 0.925, 0.7154, 0.925, 0.7154, 0.825, 0.7077, 0.825, 0.7154, 0.925, 0.7231, 0.925, 0.7231, 0.825, 0.7154, 0.825, 0.7231, 0.925, 0.7308, 0.925, 0.7308, 0.825, 0.7231, 0.825, 0.7308, 0.925, 0.7385, 0.925, 0.7385, 0.825, 0.7308, 0.825, 0.7385, 0.925, 0.7462, 0.925, 0.7462, 0.825, 0.7385, 0.825, 0.7462, 0.925, 0.7538, 0.925, 0.7538, 0.825, 0.7462, 0.825, 0.7538, 0.925, 0.7615, 0.925, 0.7615, 0.825, 0.7538, 0.825, 0.7615, 0.925, 0.7692, 0.925, 0.7692, 0.825, 0.7615, 0.825, 0.7692, 0.925, 0.7769, 0.925, 0.7769, 0.825, 0.7692, 0.825, 0.7769, 0.925, 0.7846, 0.925, 0.7846, 0.825, 0.7769, 0.825, 0.7846, 0.925, 0.7923, 0.925, 0.7923, 0.825, 0.7846, 0.825, 0.7923, 0.925, 0.8, 0.925, 0.8, 0.825, 0.7923, 0.825, 0.7, 0.925, 0.7063, 0.925, 0.7063, 0.825, 0.7, 0.825, 0.7063, 0.925, 0.7125, 0.925, 0.7125, 0.825, 0.7063, 0.825, 0.7125, 0.925, 0.7188, 0.925, 0.7188, 0.825, 0.7125, 0.825, 0.7188, 0.925, 0.725, 0.925, 0.725, 0.825, 0.7188, 0.825, 0.725, 0.925, 0.7312, 0.925, 0.7312, 0.825, 0.725, 0.825, 0.7312, 0.925, 0.7375, 0.925, 0.7375, 0.825, 0.7312, 0.825, 0.7375, 0.925, 0.7437, 0.925, 0.7437, 0.825, 0.7375, 0.825, 0.7437, 0.925, 0.75, 0.925, 0.75, 0.825, 0.7437, 0.825, 0.75, 0.925, 0.7563, 0.925, 0.7563, 0.825, 0.75, 0.825, 0.7563, 0.925, 0.7625, 0.925, 0.7625, 0.825, 0.7563, 0.825, 0.7625, 0.925, 0.7688, 0.925, 0.7688, 0.825, 0.7625, 0.825, 0.7688, 0.925, 0.775, 0.925, 0.775, 0.825, 0.7688, 0.825, 0.775, 0.925, 0.7812, 0.925, 0.7812, 0.825, 0.775, 0.825, 0.7812, 0.925, 0.7875, 0.925, 0.7875, 0.825, 0.7812, 0.825, 0.7875, 0.925, 0.7937, 0.925, 0.7937, 0.825, 0.7875, 0.825, 0.7937, 0.925, 0.8, 0.925, 0.8, 0.825, 0.7937, 0.825, 0.7, 0.925, 0.725, 0.925, 0.725, 0.825, 0.7, 0.825, 0.725, 0.925, 0.75, 0.925, 0.75, 0.825, 0.725, 0.825, 0.75, 0.925, 0.775, 0.925, 0.775, 0.825, 0.75, 0.825, 0.775, 0.925, 0.8, 0.925, 0.8, 0.825, 0.775, 0.825, 0.7, 0.925, 0.725, 0.925, 0.725, 0.825, 0.7, 0.825, 0.725, 0.925, 0.75, 0.925, 0.75, 0.825, 0.725, 0.825, 0.75, 0.925, 0.775, 0.925, 0.775, 0.825, 0.75, 0.825, 0.775, 0.925, 0.8, 0.925, 0.8, 0.825, 0.775, 0.825, 0.7, 0.925, 0.725, 0.925, 0.725, 0.825, 0.7, 0.825, 0.725, 0.925, 0.75, 0.925, 0.75, 0.825, 0.725, 0.825, 0.75, 0.925, 0.775, 0.925, 0.775, 0.825, 0.75, 0.825, 0.775, 0.925, 0.8, 0.925, 0.8, 0.825, 0.775, 0.825, 0.7, 0.925, 0.7077, 0.925, 0.7077, 0.825, 0.7, 0.825, 0.7077, 0.925, 0.7154, 0.925, 0.7154, 0.825, 0.7077, 0.825, 0.7154, 0.925, 0.7231, 0.925, 0.7231, 0.825, 0.7154, 0.825, 0.7231, 0.925, 0.7308, 0.925, 0.7308, 0.825, 0.7231, 0.825, 0.7308, 0.925, 0.7385, 0.925, 0.7385, 0.825, 0.7308, 0.825, 0.7385, 0.925, 0.7462, 0.925, 0.7462, 0.825, 0.7385, 0.825, 0.7462, 0.925, 0.7538, 0.925, 0.7538, 0.825, 0.7462, 0.825, 0.7538, 0.925, 0.7615, 0.925, 0.7615, 0.825, 0.7538, 0.825, 0.7615, 0.925, 0.7692, 0.925, 0.7692, 0.825, 0.7615, 0.825, 0.7692, 0.925, 0.7769, 0.925, 0.7769, 0.825, 0.7692, 0.825, 0.7769, 0.925, 0.7846, 0.925, 0.7846, 0.825, 0.7769, 0.825, 0.7846, 0.925, 0.7923, 0.925, 0.7923, 0.825, 0.7846, 0.825, 0.7923, 0.925, 0.8, 0.925, 0.8, 0.825, 0.7923, 0.825, 0.7, 0.925, 0.7071, 0.925, 0.7071, 0.825, 0.7, 0.825, 0.7071, 0.925, 0.7143, 0.925, 0.7143, 0.825, 0.7071, 0.825, 0.7143, 0.925, 0.7214, 0.925, 0.7214, 0.825, 0.7143, 0.825, 0.7214, 0.925, 0.7286, 0.925, 0.7286, 0.825, 0.7214, 0.825, 0.7286, 0.925, 0.7357, 0.925, 0.7357, 0.825, 0.7286, 0.825, 0.7357, 0.925, 0.7429, 0.925, 0.7429, 0.825, 0.7357, 0.825, 0.7429, 0.925, 0.75, 0.925, 0.75, 0.825, 0.7429, 0.825, 0.75, 0.925, 0.7571, 0.925, 0.7571, 0.825, 0.75, 0.825, 0.7571, 0.925, 0.7643, 0.925, 0.7643, 0.825, 0.7571, 0.825, 0.7643, 0.925, 0.7714, 0.925, 0.7714, 0.825, 0.7643, 0.825, 0.7714, 0.925, 0.7786, 0.925, 0.7786, 0.825, 0.7714, 0.825, 0.7786, 0.925, 0.7857, 0.925, 0.7857, 0.825, 0.7786, 0.825, 0.7857, 0.925, 0.7929, 0.925, 0.7929, 0.825, 0.7857, 0.825, 0.7929, 0.925, 0.8, 0.925, 0.8, 0.825, 0.7929, 0.825, 0.7, 0.925, 0.725, 0.925, 0.725, 0.825, 0.7, 0.825, 0.725, 0.925, 0.75, 0.925, 0.75, 0.825, 0.725, 0.825, 0.75, 0.925, 0.775, 0.925, 0.775, 0.825, 0.75, 0.825, 0.775, 0.925, 0.8, 0.925, 0.8, 0.825, 0.775, 0.825, 0.7, 0.925, 0.725, 0.925, 0.725, 0.825, 0.7, 0.825, 0.725, 0.925, 0.75, 0.925, 0.75, 0.825, 0.725, 0.825, 0.75, 0.925, 0.775, 0.925, 0.775, 0.825, 0.75, 0.825, 0.775, 0.925, 0.8, 0.925, 0.8, 0.825, 0.775, 0.825, 0.7, 0.925, 0.7091, 0.925, 0.7091, 0.825, 0.7, 0.825, 0.7091, 0.925, 0.7182, 0.925, 0.7182, 0.825, 0.7091, 0.825, 0.7182, 0.925, 0.7273, 0.925, 0.7273, 0.825, 0.7182, 0.825, 0.7273, 0.925, 0.7364, 0.925, 0.7364, 0.825, 0.7273, 0.825, 0.7364, 0.925, 0.7455, 0.925, 0.7455, 0.825, 0.7364, 0.825, 0.7455, 0.925, 0.7545, 0.925, 0.7545, 0.825, 0.7455, 0.825, 0.7545, 0.925, 0.7636, 0.925, 0.7636, 0.825, 0.7545, 0.825, 0.7636, 0.925, 0.7727, 0.925, 0.7727, 0.825, 0.7636, 0.825, 0.7727, 0.925, 0.7818, 0.925, 0.7818, 0.825, 0.7727, 0.825, 0.7818, 0.925, 0.7909, 0.925, 0.7909, 0.825, 0.7818, 0.825, 0.7909, 0.925, 0.8, 0.925, 0.8, 0.825, 0.7909, 0.825, 0.7, 0.925, 0.7125, 0.925, 0.7125, 0.825, 0.7, 0.825, 0.7125, 0.925, 0.725, 0.925, 0.725, 0.825, 0.7125, 0.825, 0.725, 0.925, 0.7375, 0.925, 0.7375, 0.825, 0.725, 0.825, 0.7375, 0.925, 0.75, 0.925, 0.75, 0.825, 0.7375, 0.825, 0.75, 0.925, 0.7625, 0.925, 0.7625, 0.825, 0.75, 0.825, 0.7625, 0.925, 0.775, 0.925, 0.775, 0.825, 0.7625, 0.825, 0.775, 0.925, 0.7875, 0.925, 0.7875, 0.825, 0.775, 0.825, 0.7875, 0.925, 0.8, 0.925, 0.8, 0.825, 0.7875, 0.825, 0.7, 0.925, 0.7333, 0.925, 0.7333, 0.825, 0.7, 0.825, 0.7333, 0.925, 0.7667, 0.925, 0.7667, 0.825, 0.7333, 0.825, 0.7667, 0.925, 0.8, 0.925, 0.8, 0.825, 0.7667, 0.825])
me_text_002.materials.append(mat_buildings)
me_text_002.update()
me_text_003 = bpy.data.meshes.new('Text.003')
me_text_003.from_pydata([(-0.8664, 1.315, -1.03), (-0.8004, 1.314, -1.03), (-0.7004, 1.227, -1.03), (-0.6804, 1.238, -1.03), (-0.7054, 1.368, -1.03), (-0.6724, 1.426, -1.03), (-0.6404, 1.368, -1.03), (-0.6654, 1.238, -1.03), (-0.6454, 1.226, -1.03), (-0.5454, 1.313, -1.03), (-0.4794, 1.313, -1.03), (-0.5134, 1.256, -1.03), (-0.6384, 1.213, -1.03), (-0.6384, 1.19, -1.03), (-0.5134, 1.147, -1.03), (-0.4804, 1.089, -1.03), (-0.5464, 1.09, -1.03), (-0.6464, 1.177, -1.03), (-0.6664, 1.167, -1.03), (-0.6414, 1.036, -1.03), (-0.6744, 0.9784, -1.03), (-0.7064, 1.036, -1.03), (-0.6814, 1.167, -1.03), (-0.7004, 1.179, -1.03), (-0.8014, 1.091, -1.03), (-0.8674, 1.091, -1.03), (-0.8334, 1.148, -1.03), (-0.7064, 1.192, -1.03), (-0.7054, 1.213, -1.03), (-0.8334, 1.257, -1.03), (-0.8664, 1.315, -1.13), (-0.8664, 1.315, -1.03), (-0.8004, 1.314, -1.13), (-0.8004, 1.314, -1.03), (-0.7004, 1.227, -1.13), (-0.7004, 1.227, -1.03), (-0.6804, 1.238, -1.13), (-0.6804, 1.238, -1.03), (-0.7054, 1.368, -1.13), (-0.7054, 1.368, -1.03), (-0.6724, 1.426, -1.13), (-0.6724, 1.426, -1.03), (-0.6404, 1.368, -1.13), (-0.6404, 1.368, -1.03), (-0.6654, 1.238, -1.13), (-0.6654, 1.238, -1.03), (-0.6454, 1.226, -1.13), (-0.6454, 1.226, -1.03), (-0.5454, 1.313, -1.13), (-0.5454, 1.313, -1.03), (-0.4794, 1.313, -1.13), (-0.4794, 1.313, -1.03), (-0.5134, 1.256, -1.13), (-0.5134, 1.256, -1.03), (-0.6384, 1.213, -1.13), (-0.6384, 1.213, -1.03), (-0.6384, 1.19, -1.13), (-0.6384, 1.19, -1.03), (-0.5134, 1.147, -1.13), (-0.5134, 1.147, -1.03), (-0.4804, 1.089, -1.13), (-0.4804, 1.089, -1.03), (-0.5464, 1.09, -1.13), (-0.5464, 1.09, -1.03), (-0.6464, 1.177, -1.13), (-0.6464, 1.177, -1.03), (-0.6664, 1.167, -1.13), (-0.6664, 1.167, -1.03), (-0.6414, 1.036, -1.13), (-0.6414, 1.036, -1.03), (-0.6744, 0.9784, -1.13), (-0.6744, 0.9784, -1.03), (-0.7064, 1.036, -1.13), (-0.7064, 1.036, -1.03), (-0.6814, 1.167, -1.13), (-0.6814, 1.167, -1.03), (-0.7004, 1.179, -1.13), (-0.7004, 1.179, -1.03), (-0.8014, 1.091, -1.13), (-0.8014, 1.091, -1.03), (-0.8674, 1.091, -1.13), (-0.8674, 1.091, -1.03), (-0.8334, 1.148, -1.13), (-0.8334, 1.148, -1.03), (-0.7064, 1.192, -1.13), (-0.7064, 1.192, -1.03), (-0.7054, 1.213, -1.13), (-0.7054, 1.213, -1.03), (-0.8334, 1.257, -1.13), (-0.8334, 1.257, -1.03)], [], [(4, 6, 5), (3, 6, 4), (3, 7, 6), (29, 1, 0), (29, 2, 1), (8, 10, 9), (8, 11, 10), (28, 2, 29), (8, 12, 11), (2, 7, 3), (2, 8, 7), (28, 8, 2), (28, 12, 8), (27, 12, 28), (27, 13, 12), (26, 23, 27), (23, 13, 27), (23, 17, 13), (17, 14, 13), (26, 24, 23), (22, 17, 23), (22, 18, 17), (16, 14, 17), (21, 18, 22), (21, 19, 18), (25, 24, 26), (16, 15, 14), (20, 19, 21), (31, 33, 32, 30), (33, 35, 34, 32), (35, 37, 36, 34), (37, 39, 38, 36), (39, 41, 40, 38), (41, 43, 42, 40), (43, 45, 44, 42), (45, 47, 46, 44), (47, 49, 48, 46), (49, 51, 50, 48), (51, 53, 52, 50), (53, 55, 54, 52), (55, 57, 56, 54), (57, 59, 58, 56), (59, 61, 60, 58), (61, 63, 62, 60), (63, 65, 64, 62), (65, 67, 66, 64), (67, 69, 68, 66), (69, 71, 70, 68), (71, 73, 72, 70), (73, 75, 74, 72), (75, 77, 76, 74), (77, 79, 78, 76), (79, 81, 80, 78), (81, 83, 82, 80), (83, 85, 84, 82), (85, 87, 86, 84), (87, 89, 88, 86), (89, 31, 30, 88)])
me_text_003.polygons.foreach_set('use_smooth', [0, 0, 0, 0, 0, 0, 0, 0, 0, 0, 0, 0, 0, 0, 0, 0, 0, 0, 0, 0, 0, 0, 0, 0, 0, 0, 0, 0, 1, 1, 1, 1, 1, 1, 1, 1, 1, 1, 1, 1, 1, 1, 1, 1, 1, 1, 1, 1, 1, 1, 1, 1, 1, 1, 1, 1, 1, 1])
_uv = me_text_003.uv_layers.new(name='UVMap')
_uv.uv.foreach_set('vector', [0.8388, 0.825, 0.8457, 0.825, 0.8422, 0.825, 0.8353, 0.825, 0.8457, 0.825, 0.8388, 0.825, 0.8353, 0.825, 0.8491, 0.825, 0.8457, 0.825, 0.925, 0.825, 0.8284, 0.825, 0.825, 0.825, 0.925, 0.825, 0.8319, 0.825, 0.8284, 0.825, 0.8526, 0.825, 0.8595, 0.825, 0.856, 0.825, 0.8526, 0.825, 0.8629, 0.825, 0.8595, 0.825, 0.9216, 0.825, 0.8319, 0.825, 0.925, 0.825, 0.8526, 0.825, 0.8664, 0.825, 0.8629, 0.825, 0.8319, 0.825, 0.8491, 0.825, 0.8353, 0.825, 0.8319, 0.825, 0.8526, 0.825, 0.8491, 0.825, 0.9216, 0.825, 0.8526, 0.825, 0.8319, 0.825, 0.9216, 0.825, 0.8664, 0.825, 0.8526, 0.825, 0.9181, 0.825, 0.8664, 0.825, 0.9216, 0.825, 0.9181, 0.825, 0.8698, 0.825, 0.8664, 0.825, 0.9147, 0.825, 0.9043, 0.825, 0.9181, 0.825, 0.9043, 0.825, 0.8698, 0.825, 0.9181, 0.825, 0.9043, 0.825, 0.8836, 0.825, 0.8698, 0.825, 0.8836, 0.825, 0.8733, 0.825, 0.8698, 0.825, 0.9147, 0.825, 0.9078, 0.825, 0.9043, 0.825, 0.9009, 0.825, 0.8836, 0.825, 0.9043, 0.825, 0.9009, 0.825, 0.8871, 0.825, 0.8836, 0.825, 0.8802, 0.825, 0.8733, 0.825, 0.8836, 0.825, 0.8974, 0.825, 0.8871, 0.825, 0.9009, 0.825, 0.8974, 0.825, 0.8905, 0.825, 0.8871, 0.825, 0.9112, 0.825, 0.9078, 0.825, 0.9147, 0.825, 0.8802, 0.825, 0.8767, 0.825, 0.8733, 0.825, 0.894, 0.825, 0.8905, 0.825, 0.8974, 0.825, 0.825, 0.925, 0.8283, 0.925, 0.8283, 0.825, 0.825, 0.825, 0.8283, 0.925, 0.8317, 0.925, 0.8317, 0.825, 0.8283, 0.825, 0.8317, 0.925, 0.835, 0.925, 0.835, 0.825, 0.8317, 0.825, 0.835, 0.925, 0.8383, 0.925, 0.8383, 0.825, 0.835, 0.825, 0.8383, 0.925, 0.8417, 0.925, 0.8417, 0.825, 0.8383, 0.825, 0.8417, 0.925, 0.845, 0.925, 0.845, 0.825, 0.8417, 0.825, 0.845, 0.925, 0.8483, 0.925, 0.8483, 0.825, 0.845, 0.825, 0.8483, 0.925, 0.8517, 0.925, 0.8517, 0.825, 0.8483, 0.825, 0.8517, 0.925, 0.855, 0.925, 0.855, 0.825, 0.8517, 0.825, 0.855, 0.925, 0.8583, 0.925, 0.8583, 0.825, 0.855, 0.825, 0.8583, 0.925, 0.8617, 0.925, 0.8617, 0.825, 0.8583, 0.825, 0.8617, 0.925, 0.865, 0.925, 0.865, 0.825, 0.8617, 0.825, 0.865, 0.925, 0.8683, 0.925, 0.8683, 0.825, 0.865, 0.825, 0.8683, 0.925, 0.8717, 0.925, 0.8717, 0.825, 0.8683, 0.825, 0.8717, 0.925, 0.875, 0.925, 0.875, 0.825, 0.8717, 0.825, 0.875, 0.925, 0.8783, 0.925, 0.8783, 0.825, 0.875, 0.825, 0.8783, 0.925, 0.8817, 0.925, 0.8817, 0.825, 0.8783, 0.825, 0.8817, 0.925, 0.885, 0.925, 0.885, 0.825, 0.8817, 0.825, 0.885, 0.925, 0.8883, 0.925, 0.8883, 0.825, 0.885, 0.825, 0.8883, 0.925, 0.8917, 0.925, 0.8917, 0.825, 0.8883, 0.825, 0.8917, 0.925, 0.895, 0.925, 0.895, 0.825, 0.8917, 0.825, 0.895, 0.925, 0.8983, 0.925, 0.8983, 0.825, 0.895, 0.825, 0.8983, 0.925, 0.9017, 0.925, 0.9017, 0.825, 0.8983, 0.825, 0.9017, 0.925, 0.905, 0.925, 0.905, 0.825, 0.9017, 0.825, 0.905, 0.925, 0.9083, 0.925, 0.9083, 0.825, 0.905, 0.825, 0.9083, 0.925, 0.9117, 0.925, 0.9117, 0.825, 0.9083, 0.825, 0.9117, 0.925, 0.915, 0.925, 0.915, 0.825, 0.9117, 0.825, 0.915, 0.925, 0.9183, 0.925, 0.9183, 0.825, 0.915, 0.825, 0.9183, 0.925, 0.9217, 0.925, 0.9217, 0.825, 0.9183, 0.825, 0.9217, 0.925, 0.925, 0.925, 0.925, 0.825, 0.9217, 0.825])
me_text_003.materials.append(mat_buildings)
me_text_003.update()
me_cube_001 = bpy.data.meshes.new('Cube.001')
me_cube_001.from_pydata([(-18.0, 9.0, 0.0), (-18.0, 9.0, 12.0), (-12.0, 9.0, 0.0), (-12.0, 9.0, 12.0), (-18.0, 5.0, 0.0), (-18.0, 5.0, 12.0), (-12.0, 5.0, 0.0), (-12.0, 5.0, 12.0), (-18.0, 9.0, 4.0), (-18.0, 9.0, 8.0), (-12.0, 9.0, 8.0), (-12.0, 9.0, 4.0), (-12.0, 5.0, 8.0), (-12.0, 5.0, 4.0), (-18.0, 5.0, 8.0), (-18.0, 5.0, 4.0), (-15.0, 9.0, 12.0), (-15.0, 5.0, 12.0), (-15.0, 5.0, 8.0), (-15.31, 5.0, 8.31), (-15.31, 5.0, 11.69), (-17.69, 5.0, 11.69), (-17.69, 5.0, 8.31), (-15.31, 5.0, 4.31), (-15.31, 5.0, 7.69), (-17.69, 5.0, 7.69), (-17.69, 5.0, 4.31), (-12.31, 5.0, 4.31), (-12.31, 5.0, 7.69), (-14.69, 5.0, 7.69), (-14.69, 5.0, 4.31), (-12.31, 5.0, 8.31), (-12.31, 5.0, 11.69), (-14.69, 5.0, 11.69), (-14.69, 5.0, 8.31), (-15.31, 5.168, 11.69), (-15.31, 5.168, 8.31), (-17.69, 5.168, 8.31), (-17.69, 5.168, 11.69), (-15.31, 5.168, 7.69), (-15.31, 5.168, 4.31), (-17.69, 5.168, 4.31), (-17.69, 5.168, 7.69), (-12.31, 5.168, 7.69), (-12.31, 5.168, 4.31), (-14.69, 5.168, 4.31), (-14.69, 5.168, 7.69), (-12.31, 5.168, 11.69), (-12.31, 5.168, 8.31), (-14.69, 5.168, 8.31), (-14.69, 5.168, 11.69), (-13.85, 5.0, 0.0), (-16.15, 5.0, 0.0), (-16.15, 5.0, 4.0), (-13.85, 5.0, 4.0), (-14.69, 5.0, 4.31), (-15.0, 5.0, 5.146), (-15.31, 5.0, 4.31), (-13.85, 4.889, 0.0), (-16.15, 4.889, 0.0), (-16.15, 4.889, 4.0), (-13.85, 4.889, 4.0), (-14.1, 4.8, 1.669), (-14.22, 4.633, 1.797), (-14.3, 4.864, 1.797), (-14.1, 5.007, 1.797), (-13.9, 4.864, 1.797), (-13.98, 4.633, 1.797), (-14.3, 4.736, 2.003), (-14.22, 4.967, 2.003), (-13.98, 4.967, 2.003), (-13.9, 4.736, 2.003), (-14.1, 4.593, 2.003), (-14.1, 4.8, 2.131)], [], [(10, 3, 7, 12), (26, 23, 40, 41), (14, 5, 1, 9), (52, 53, 15, 4), (17, 16, 1, 5), (4, 15, 8, 0), (15, 14, 9, 8), (15, 53, 57, 23, 26), (27, 28, 43, 44), (2, 11, 13, 6), (11, 10, 12, 13), (22, 19, 36, 37), (7, 3, 16, 17), (6, 13, 54, 51), (23, 24, 39, 40), (18, 17, 20, 19), (17, 5, 21, 20), (5, 14, 22, 21), (14, 18, 19, 22), (18, 14, 25, 24), (14, 15, 26, 25), (18, 56, 55, 30, 29), (13, 12, 28, 27), (12, 18, 29, 28), (55, 54, 13, 27, 30), (57, 56, 18, 24, 23), (12, 7, 32, 31), (7, 17, 33, 32), (17, 18, 34, 33), (18, 12, 31, 34), (36, 35, 38, 37), (40, 39, 42, 41), (44, 43, 46, 45), (48, 47, 50, 49), (31, 32, 47, 48), (20, 21, 38, 35), (30, 27, 44, 45), (24, 25, 42, 39), (34, 31, 48, 49), (21, 22, 37, 38), (28, 29, 46, 43), (25, 26, 41, 42), (32, 33, 50, 47), (29, 30, 45, 46), (33, 34, 49, 50), (19, 20, 35, 36), (53, 54, 55, 56, 57), (54, 53, 60, 61), (60, 59, 58, 61), (51, 54, 61, 58), (52, 51, 58, 59), (53, 52, 59, 60), (62, 63, 64), (63, 62, 67), (62, 64, 65), (62, 65, 66), (62, 66, 67), (63, 67, 72), (64, 63, 68), (65, 64, 69), (66, 65, 70), (67, 66, 71), (63, 72, 68), (64, 68, 69), (65, 69, 70), (66, 70, 71), (67, 71, 72), (68, 72, 73), (69, 68, 73), (70, 69, 73), (71, 70, 73), (72, 71, 73)])
_uv = me_cube_001.uv_layers.new(name='UVMap')
_uv.uv.foreach_set('vector', [0.2221, 0.1333, 0.2221, 0.1828, 0.1725, 0.1828, 0.1725, 0.1333, 0.1106, 0.1828, 0.1106, 0.2123, 0.1085, 0.2123, 0.1085, 0.1828, 0.0981, 0.1333, 0.0981, 0.1828, 0.04851, 0.1828, 0.04851, 0.1333, 0.1211, 0.03409, 0.1211, 0.08367, 0.0981, 0.08367, 0.0981, 0.03409, 0.0981, 0.22, 0.04851, 0.22, 0.04851, 0.1828, 0.0981, 0.1828, 0.0981, 0.03409, 0.0981, 0.08367, 0.04851, 0.08367, 0.04851, 0.03409, 0.0981, 0.08367, 0.0981, 0.1333, 0.04851, 0.1333, 0.04851, 0.08367, 0.0981, 0.08367, 0.1211, 0.08367, 0.1314, 0.08751, 0.1314, 0.08751, 0.1019, 0.08751, 0.2241, 0.07598, 0.2241, 0.1179, 0.2221, 0.1179, 0.2221, 0.07598, 0.2221, 0.03409, 0.2221, 0.08367, 0.1725, 0.08367, 0.1725, 0.03409, 0.2221, 0.08367, 0.2221, 0.1333, 0.1725, 0.1333, 0.1725, 0.08367, 0.1085, 0.1828, 0.1085, 0.2123, 0.1064, 0.2123, 0.1064, 0.1828, 0.0981, 0.2572, 0.04851, 0.2572, 0.04851, 0.22, 0.0981, 0.22, 0.1725, 0.03409, 0.1725, 0.08367, 0.1495, 0.08367, 0.1495, 0.03409, 0.2241, 0.1598, 0.2241, 0.2017, 0.2221, 0.2017, 0.2221, 0.1598, 0.1353, 0.1333, 0.1353, 0.1828, 0.1314, 0.179, 0.1314, 0.1371, 0.1353, 0.1828, 0.0981, 0.1828, 0.1019, 0.179, 0.1314, 0.179, 0.0981, 0.1828, 0.0981, 0.1333, 0.1019, 0.1371, 0.1019, 0.179, 0.0981, 0.1333, 0.1353, 0.1333, 0.1314, 0.1371, 0.1019, 0.1371, 0.1353, 0.1333, 0.0981, 0.1333, 0.1019, 0.1294, 0.1314, 0.1294, 0.0981, 0.1333, 0.0981, 0.08367, 0.1019, 0.08751, 0.1019, 0.1294, 0.1353, 0.1333, 0.1353, 0.09787, 0.1391, 0.08751, 0.1391, 0.08751, 0.1391, 0.1294, 0.1725, 0.08367, 0.1725, 0.1333, 0.1686, 0.1294, 0.1686, 0.08751, 0.1725, 0.1333, 0.1353, 0.1333, 0.1391, 0.1294, 0.1686, 0.1294, 0.1391, 0.08751, 0.1495, 0.08367, 0.1725, 0.08367, 0.1686, 0.08751, 0.1391, 0.08751, 0.1314, 0.08751, 0.1353, 0.09787, 0.1353, 0.1333, 0.1314, 0.1294, 0.1314, 0.08751, 0.1725, 0.1333, 0.1725, 0.1828, 0.1686, 0.179, 0.1686, 0.1371, 0.1725, 0.1828, 0.1353, 0.1828, 0.1391, 0.179, 0.1686, 0.179, 0.1353, 0.1828, 0.1353, 0.1333, 0.1391, 0.1371, 0.1391, 0.179, 0.1353, 0.1333, 0.1725, 0.1333, 0.1686, 0.1371, 0.1391, 0.1371, 0.285, 0.3737, 0.33, 0.3737, 0.33, 0.437, 0.285, 0.437, 0.2317, 0.3737, 0.2767, 0.3737, 0.2767, 0.437, 0.2317, 0.437, 0.2317, 0.2937, 0.2767, 0.2937, 0.2767, 0.3571, 0.2317, 0.3571, 0.285, 0.2937, 0.33, 0.2937, 0.33, 0.3571, 0.285, 0.3571, 0.2262, 0.03409, 0.2262, 0.07598, 0.2241, 0.07598, 0.2241, 0.03409, 0.1023, 0.1828, 0.1023, 0.2123, 0.1002, 0.2123, 0.1002, 0.1828, 0.1126, 0.1828, 0.1126, 0.2123, 0.1106, 0.2123, 0.1106, 0.1828, 0.1002, 0.1828, 0.1002, 0.2123, 0.0981, 0.2123, 0.0981, 0.1828, 0.1147, 0.1828, 0.1147, 0.2123, 0.1126, 0.2123, 0.1126, 0.1828, 0.2241, 0.2017, 0.2241, 0.1598, 0.2262, 0.1598, 0.2262, 0.2017, 0.1043, 0.1828, 0.1043, 0.2123, 0.1023, 0.2123, 0.1023, 0.1828, 0.2241, 0.1179, 0.2241, 0.07598, 0.2262, 0.07598, 0.2262, 0.1179, 0.1064, 0.1828, 0.1064, 0.2123, 0.1043, 0.2123, 0.1043, 0.1828, 0.2221, 0.1598, 0.2221, 0.1179, 0.2241, 0.1179, 0.2241, 0.1598, 0.2221, 0.07598, 0.2221, 0.03409, 0.2241, 0.03409, 0.2241, 0.07598, 0.2262, 0.1179, 0.2262, 0.1598, 0.2241, 0.1598, 0.2241, 0.1179, 0.1211, 0.08367, 0.1495, 0.08367, 0.1391, 0.08751, 0.1353, 0.09787, 0.1314, 0.08751, 0.1527, 0.3756, 0.1527, 0.2899, 0.1569, 0.2899, 0.1569, 0.3756, 0.05465, 0.4394, 0.05465, 0.2899, 0.1403, 0.2899, 0.1403, 0.4394, 0.1444, 0.2899, 0.1444, 0.4394, 0.1403, 0.4394, 0.1403, 0.2899, 0.1486, 0.3756, 0.1486, 0.2899, 0.1527, 0.2899, 0.1527, 0.3756, 0.1444, 0.4394, 0.1444, 0.2899, 0.1486, 0.2899, 0.1486, 0.4394, 0.326, 0.03526, 0.3371, 0.05438, 0.315, 0.05438, 0.3371, 0.05438, 0.3481, 0.03526, 0.3591, 0.05438, 0.4143, 0.03526, 0.4254, 0.05438, 0.4033, 0.05438, 0.3922, 0.03526, 0.4033, 0.05438, 0.3812, 0.05438, 0.3702, 0.03526, 0.3812, 0.05438, 0.3591, 0.05438, 0.3371, 0.05438, 0.3591, 0.05438, 0.3481, 0.07349, 0.315, 0.05438, 0.3371, 0.05438, 0.326, 0.07349, 0.4033, 0.05438, 0.4254, 0.05438, 0.4143, 0.07349, 0.3812, 0.05438, 0.4033, 0.05438, 0.3922, 0.07349, 0.3591, 0.05438, 0.3812, 0.05438, 0.3702, 0.07349, 0.3371, 0.05438, 0.3481, 0.07349, 0.326, 0.07349, 0.315, 0.05438, 0.326, 0.07349, 0.304, 0.07349, 0.4033, 0.05438, 0.4143, 0.07349, 0.3922, 0.07349, 0.3812, 0.05438, 0.3922, 0.07349, 0.3702, 0.07349, 0.3591, 0.05438, 0.3702, 0.07349, 0.3481, 0.07349, 0.326, 0.07349, 0.3481, 0.07349, 0.3371, 0.09261, 0.304, 0.07349, 0.326, 0.07349, 0.315, 0.09261, 0.3922, 0.07349, 0.4143, 0.07349, 0.4033, 0.09261, 0.3702, 0.07349, 0.3922, 0.07349, 0.3812, 0.09261, 0.3481, 0.07349, 0.3702, 0.07349, 0.3591, 0.09261])
me_cube_001.materials.append(mat_buildings)
me_cube_001.update()
me_plane = bpy.data.meshes.new('Plane')
me_plane.from_pydata([(-24.0, -5.0, 0.0), (24.0, -5.0, 0.0), (-24.0, 5.0, 0.0), (24.0, 5.0, 0.0)], [], [(0, 1, 3, 2)])
_uv = me_plane.uv_layers.new(name='UVMap')
_uv.uv.foreach_set('vector', [0.8021, 0.5625, 0.8021, 0.0625, 0.9063, 0.0625, 0.9063, 0.5625])
me_plane.materials.append(mat_buildings)
me_plane.update()
me_cylinder = bpy.data.meshes.new('Cylinder')
me_cylinder.from_pydata([(-5.96e-09, 0.2, 0.0), (-5.96e-09, 0.2, 6.0), (0.1414, 0.1414, 0.0), (0.1414, 0.1414, 6.0), (0.2, -2.066e-08, 0.0), (0.2, -2.066e-08, 6.0), (0.1414, -0.1414, 0.0), (0.1414, -0.1414, 6.0), (-2.345e-08, -0.2, 0.0), (-2.345e-08, -0.2, 6.0), (-0.1414, -0.1414, 0.0), (-0.1414, -0.1414, 6.0), (-0.2, -9.536e-09, 0.0), (-0.2, -9.536e-09, 6.0), (-0.1414, 0.1414, 0.0), (-0.1414, 0.1414, 6.0), (-5.96e-09, -0.01252, 5.262), (-5.96e-09, -1.56, 5.958), (0.1414, -0.03255, 5.207), (0.1414, -1.56, 5.899), (0.2, -0.08092, 5.074), (0.2, -1.56, 5.758), (0.1414, -0.1293, 4.941), (0.1414, -1.56, 5.617), (-2.345e-08, -0.1493, 4.886), (-2.345e-08, -1.56, 5.558), (-0.1414, -0.1293, 4.941), (-0.1414, -1.56, 5.617), (-0.2, -0.08092, 5.074), (-0.2, -1.56, 5.758), (-0.1414, -0.03255, 5.207), (-0.1414, -1.56, 5.899), (0.1414, -3.06, 5.899), (-5.96e-09, -3.06, 5.958), (0.2, -3.06, 5.758), (0.1414, -3.06, 5.617), (-2.345e-08, -3.06, 5.558), (-0.1414, -3.06, 5.617), (-0.2, -3.06, 5.758), (-0.1414, -3.06, 5.899), (-0.5465, -4.707, 5.4), (-0.63, -4.818, 6.1), (-0.5465, -2.893, 5.4), (-0.63, -2.8, 6.1), (0.5465, -4.707, 5.4), (0.63, -4.818, 6.1), (0.5465, -2.893, 5.4), (0.63, -2.8, 6.1), (-0.63, -2.8, 5.4), (-0.63, -4.818, 5.4), (0.63, -2.8, 5.4), (0.63, -4.818, 5.4), (-0.5465, -2.893, 5.496), (-0.5465, -4.707, 5.496), (0.5465, -2.893, 5.496), (0.5465, -4.707, 5.496)], [], [(0, 1, 3, 2), (2, 3, 5, 4), (4, 5, 7, 6), (6, 7, 9, 8), (8, 9, 11, 10), (10, 11, 13, 12), (3, 1, 15, 13, 11, 9, 7, 5), (12, 13, 15, 14), (14, 15, 1, 0), (0, 2, 4, 6, 8, 10, 12, 14), (16, 17, 19, 18), (18, 19, 21, 20), (20, 21, 23, 22), (22, 23, 25, 24), (24, 25, 27, 26), (26, 27, 29, 28), (31, 29, 38, 39), (28, 29, 31, 30), (30, 31, 17, 16), (16, 18, 20, 22, 24, 26, 28, 30), (32, 33, 39, 38, 37, 36, 35, 34), (21, 19, 32, 34), (27, 25, 36, 37), (17, 31, 39, 33), (19, 17, 33, 32), (23, 21, 34, 35), (29, 27, 37, 38), (25, 23, 35, 36), (49, 41, 43, 48), (48, 43, 47, 50), (50, 47, 45, 51), (51, 45, 41, 49), (46, 44, 55, 54), (47, 43, 41, 45), (42, 40, 49, 48), (46, 42, 48, 50), (44, 46, 50, 51), (40, 44, 51, 49), (52, 54, 55, 53), (40, 42, 52, 53), (44, 40, 53, 55), (42, 46, 54, 52)])
_uv = me_cylinder.uv_layers.new(name='UVMap')
_uv.uv.foreach_set('vector', [0.6375, 0.25, 0.6375, 0.325, 0.6187, 0.325, 0.6187, 0.25, 0.6187, 0.25, 0.6187, 0.325, 0.6, 0.325, 0.6, 0.25, 0.6, 0.25, 0.6, 0.325, 0.5813, 0.325, 0.5813, 0.25, 0.5813, 0.25, 0.5813, 0.325, 0.5625, 0.325, 0.5625, 0.25, 0.5625, 0.25, 0.5625, 0.325, 0.5437, 0.325, 0.5437, 0.25, 0.5437, 0.25, 0.5437, 0.325, 0.525, 0.325, 0.525, 0.25, 0.5505, 0.238, 0.525, 0.2485, 0.4995, 0.238, 0.489, 0.2125, 0.4995, 0.187, 0.525, 0.1765, 0.5505, 0.187, 0.561, 0.2125, 0.525, 0.25, 0.525, 0.325, 0.5063, 0.325, 0.5063, 0.25, 0.5063, 0.25, 0.5063, 0.325, 0.4875, 0.325, 0.4875, 0.25, 0.6, 0.2485, 0.6255, 0.238, 0.636, 0.2125, 0.6255, 0.187, 0.6, 0.1765, 0.5745, 0.187, 0.564, 0.2125, 0.5745, 0.238, 0.6375, 0.25, 0.6375, 0.325, 0.6187, 0.325, 0.6187, 0.25, 0.6187, 0.25, 0.6187, 0.325, 0.6, 0.325, 0.6, 0.25, 0.6, 0.25, 0.6, 0.325, 0.5813, 0.325, 0.5813, 0.25, 0.5813, 0.25, 0.5813, 0.325, 0.5625, 0.325, 0.5625, 0.25, 0.5625, 0.25, 0.5625, 0.325, 0.5437, 0.325, 0.5437, 0.25, 0.5437, 0.25, 0.5437, 0.325, 0.525, 0.325, 0.525, 0.25, 0.5063, 0.325, 0.525, 0.325, 0.525, 0.325, 0.5063, 0.325, 0.525, 0.25, 0.525, 0.325, 0.5063, 0.325, 0.5063, 0.25, 0.5063, 0.25, 0.5063, 0.325, 0.4875, 0.325, 0.4875, 0.25, 0.6, 0.2485, 0.6255, 0.238, 0.636, 0.2125, 0.6255, 0.187, 0.6, 0.1765, 0.5745, 0.187, 0.564, 0.2125, 0.5745, 0.238, 0.5505, 0.238, 0.525, 0.2485, 0.4995, 0.238, 0.489, 0.2125, 0.4995, 0.187, 0.525, 0.1765, 0.5505, 0.187, 0.561, 0.2125, 0.6, 0.325, 0.6187, 0.325, 0.6187, 0.325, 0.6, 0.325, 0.5437, 0.325, 0.5625, 0.325, 0.5625, 0.325, 0.5437, 0.325, 0.4875, 0.325, 0.5063, 0.325, 0.5063, 0.325, 0.4875, 0.325, 0.6187, 0.325, 0.6375, 0.325, 0.6375, 0.325, 0.6187, 0.325, 0.5813, 0.325, 0.6, 0.325, 0.6, 0.325, 0.5813, 0.325, 0.525, 0.325, 0.5437, 0.325, 0.5437, 0.325, 0.525, 0.325, 0.5625, 0.325, 0.5813, 0.325, 0.5813, 0.325, 0.5625, 0.325, 0.5437, 0.175, 0.5813, 0.175, 0.5813, 0.2125, 0.5437, 0.2125, 0.5437, 0.2125, 0.5813, 0.2125, 0.5813, 0.25, 0.5437, 0.25, 0.5437, 0.25, 0.5813, 0.25, 0.5813, 0.2875, 0.5437, 0.2875, 0.5437, 0.2875, 0.5813, 0.2875, 0.5813, 0.325, 0.5437, 0.325, 0.5413, 0.2517, 0.5413, 0.2858, 0.5413, 0.2858, 0.5413, 0.2517, 0.5813, 0.25, 0.6187, 0.25, 0.6187, 0.2875, 0.5813, 0.2875, 0.5087, 0.2517, 0.5087, 0.2858, 0.5063, 0.2875, 0.5063, 0.25, 0.5413, 0.2517, 0.5087, 0.2517, 0.5063, 0.25, 0.5437, 0.25, 0.5413, 0.2858, 0.5413, 0.2517, 0.5437, 0.25, 0.5437, 0.2875, 0.5087, 0.2858, 0.5413, 0.2858, 0.5437, 0.2875, 0.5063, 0.2875, 0.5191, 0.3921, 0.6059, 0.3921, 0.6059, 0.4829, 0.5191, 0.4829, 0.5087, 0.2858, 0.5087, 0.2517, 0.5087, 0.2517, 0.5087, 0.2858, 0.5413, 0.2858, 0.5087, 0.2858, 0.5087, 0.2858, 0.5413, 0.2858, 0.5087, 0.2517, 0.5413, 0.2517, 0.5413, 0.2517, 0.5087, 0.2517])
me_cylinder.materials.append(mat_buildings)
me_cylinder.update()

# ---- objects
ob_buildings_001 = bpy.data.objects.new('Buildings.001', me_cube)
ob_cube_001 = bpy.data.objects.new('Cube.001', me_cube_003)
ob_text = bpy.data.objects.new('Text', me_text_002)
ob_text_001 = bpy.data.objects.new('Text.001', me_text_003)
ob_buildings = bpy.data.objects.new('Buildings', me_cube_001)
ob_plane = bpy.data.objects.new('Plane', me_plane)
ob_cylinder = bpy.data.objects.new('Cylinder', me_cylinder)

# ---- transforms, parenting, visibility, modifiers, constraints
ob_buildings_001.location = (0.0, 0.0, 0.0)
_m = ob_buildings_001.modifiers.new('Array', 'ARRAY')
_m.count = 4
ob_cube_001.location = (0.0, 0.0, 0.0)
ob_text.location = (9.537e-07, -4.768e-07, -4.768e-07)
ob_text.rotation_euler = (1.571, -0.0, 0.0)
ob_text.scale = (1.652, 1.652, 1.652)
ob_text_001.location = (-4.768e-07, 0.0, 0.0)
ob_text_001.rotation_euler = (1.571, -0.0, 0.0)
ob_text_001.scale = (4.629, 4.629, 4.629)
ob_buildings.location = (0.0, 0.0, 0.0)
_m = ob_buildings.modifiers.new('Array', 'ARRAY')
_m.relative_offset_displace = (-1.0, 0.0, 0.0)
ob_plane.location = (0.0, 0.0, 0.0)
ob_cylinder.location = (-23.0, -6.0, 0.0)
ob_cylinder.rotation_euler = (0.0, -0.0, 3.142)
_m = ob_cylinder.modifiers.new('Array', 'ARRAY')
_m.count = 6
_m.relative_offset_displace = (-7.3, 0.0, 0.0)

# ---- collection membership
col_collection.objects.link(ob_buildings_001)
col_collection.objects.link(ob_cube_001)
col_collection.objects.link(ob_text)
col_collection.objects.link(ob_text_001)
col_collection.objects.link(ob_buildings)
col_collection.objects.link(ob_plane)
col_collection.objects.link(ob_cylinder)

# ---- scene / render settings (as saved in the file)
scene.frame_start = 1; scene.frame_end = 250; scene.frame_set(1)
scene.render.engine = 'BLENDER_EEVEE_NEXT'
scene.render.image_settings.file_format = 'FFMPEG'
scene.render.image_settings.color_mode = 'RGB'
scene.cycles.sampling_pattern = 'TABULATED_SOBOL'
scene.cycles.use_light_tree = False
scene.view_settings.view_transform = 'Filmic'
bpy.context.view_layer.update()

# ---- added for rendering (the .blend has no active camera and no usable light): camera, sun
cam_auto = bpy.data.cameras.new('AutoCamera')
cam_auto.lens = 50.0
cam_auto.sensor_width = 36.0
cam_auto.clip_end = 1000.0
ob_auto_camera = bpy.data.objects.new('AutoCamera', cam_auto)
scene.collection.objects.link(ob_auto_camera)
ob_auto_camera.location = (47.8891, -56.0669, 44.3113)
ob_auto_camera.rotation_euler = (1.09748, -7.21219e-08, 0.694738)
scene.camera = ob_auto_camera
light_auto_sun = bpy.data.lights.new('AutoSun', 'SUN')
light_auto_sun.energy = 3.0
light_auto_sun.angle = 0.0523599
ob_auto_sun = bpy.data.objects.new('AutoSun', light_auto_sun)
scene.collection.objects.link(ob_auto_sun)
ob_auto_sun.rotation_euler = (0.872665, 0.174533, 0.523599)
bpy.context.view_layer.update()
